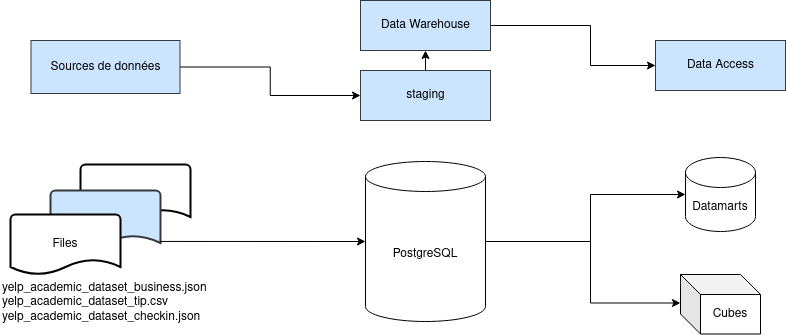

The diagram above was exported from draw.io. Its source (the exported page's mxGraphModel, read from the mxfile embedded in the PNG):
<mxGraphModel dx="2555" dy="963" grid="1" gridSize="10" guides="1" tooltips="1" connect="1" arrows="1" fold="1" page="1" pageScale="1" pageWidth="827" pageHeight="1169" math="0" shadow="0">
  <root>
    <mxCell id="0" />
    <mxCell id="1" parent="0" />
    <mxCell id="662jBh7u8Z_DMIHlt9yP-1" value="Datamarts" style="shape=cylinder3;whiteSpace=wrap;html=1;boundedLbl=1;backgroundOutline=1;size=15;" vertex="1" parent="1">
      <mxGeometry x="485" y="757" width="70" height="74" as="geometry" />
    </mxCell>
    <mxCell id="662jBh7u8Z_DMIHlt9yP-39" style="edgeStyle=orthogonalEdgeStyle;rounded=0;orthogonalLoop=1;jettySize=auto;html=1;entryX=0;entryY=0.5;entryDx=0;entryDy=0;entryPerimeter=0;fontFamily=Helvetica;" edge="1" parent="1" source="662jBh7u8Z_DMIHlt9yP-3" target="662jBh7u8Z_DMIHlt9yP-1">
      <mxGeometry relative="1" as="geometry">
        <Array as="points">
          <mxPoint x="390" y="841" />
          <mxPoint x="390" y="794" />
        </Array>
      </mxGeometry>
    </mxCell>
    <mxCell id="662jBh7u8Z_DMIHlt9yP-40" style="edgeStyle=orthogonalEdgeStyle;rounded=0;orthogonalLoop=1;jettySize=auto;html=1;exitX=1;exitY=0.5;exitDx=0;exitDy=0;exitPerimeter=0;entryX=-0.001;entryY=0.479;entryDx=0;entryDy=0;entryPerimeter=0;fontFamily=Helvetica;" edge="1" parent="1" source="662jBh7u8Z_DMIHlt9yP-3" target="662jBh7u8Z_DMIHlt9yP-5">
      <mxGeometry relative="1" as="geometry">
        <Array as="points">
          <mxPoint x="390" y="841" />
          <mxPoint x="390" y="903" />
        </Array>
      </mxGeometry>
    </mxCell>
    <mxCell id="662jBh7u8Z_DMIHlt9yP-3" value="PostgreSQL" style="shape=cylinder3;whiteSpace=wrap;html=1;boundedLbl=1;backgroundOutline=1;size=15;" vertex="1" parent="1">
      <mxGeometry x="165" y="761" width="120" height="160" as="geometry" />
    </mxCell>
    <mxCell id="662jBh7u8Z_DMIHlt9yP-5" value="Cubes" style="shape=cube;whiteSpace=wrap;html=1;boundedLbl=1;backgroundOutline=1;darkOpacity=0.05;darkOpacity2=0.1;gradientColor=none;" vertex="1" parent="1">
      <mxGeometry x="480" y="874" width="80" height="59.5" as="geometry" />
    </mxCell>
    <mxCell id="662jBh7u8Z_DMIHlt9yP-17" value="" style="strokeWidth=2;html=1;shape=mxgraph.flowchart.document2;whiteSpace=wrap;size=0.25;" vertex="1" parent="1">
      <mxGeometry x="-120" y="764" width="110" height="60" as="geometry" />
    </mxCell>
    <mxCell id="662jBh7u8Z_DMIHlt9yP-21" value="" style="strokeWidth=2;html=1;shape=mxgraph.flowchart.document2;whiteSpace=wrap;size=0.25;fillColor=#cce5ff;strokeColor=#36393d;" vertex="1" parent="1">
      <mxGeometry x="-150" y="790" width="110" height="60" as="geometry" />
    </mxCell>
    <mxCell id="662jBh7u8Z_DMIHlt9yP-22" value="&lt;div&gt;&lt;font face=&quot;Helvetica&quot;&gt;yelp_academic_dataset_business.json&lt;br&gt;&lt;/font&gt;&lt;/div&gt;&lt;div&gt;&lt;font face=&quot;Helvetica&quot;&gt;yelp_academic_dataset_tip.csv&lt;br&gt;yelp_academic_dataset_checkin.json&lt;/font&gt;&lt;/div&gt;" style="text;whiteSpace=wrap;html=1;" vertex="1" parent="1">
      <mxGeometry x="-200" y="874" width="240" height="40" as="geometry" />
    </mxCell>
    <mxCell id="662jBh7u8Z_DMIHlt9yP-23" value="Files" style="strokeWidth=2;html=1;shape=mxgraph.flowchart.document2;whiteSpace=wrap;size=0.25;" vertex="1" parent="1">
      <mxGeometry x="-190" y="814" width="110" height="60" as="geometry" />
    </mxCell>
    <mxCell id="662jBh7u8Z_DMIHlt9yP-41" style="edgeStyle=orthogonalEdgeStyle;rounded=0;orthogonalLoop=1;jettySize=auto;html=1;exitX=1;exitY=0.5;exitDx=0;exitDy=0;fontFamily=Helvetica;" edge="1" parent="1" source="662jBh7u8Z_DMIHlt9yP-31" target="662jBh7u8Z_DMIHlt9yP-32">
      <mxGeometry relative="1" as="geometry" />
    </mxCell>
    <mxCell id="662jBh7u8Z_DMIHlt9yP-31" value="Sources de données" style="html=1;fontFamily=Helvetica;fillColor=#cce5ff;strokeColor=#36393d;" vertex="1" parent="1">
      <mxGeometry x="-169.5" y="640" width="149" height="53" as="geometry" />
    </mxCell>
    <mxCell id="662jBh7u8Z_DMIHlt9yP-42" style="edgeStyle=orthogonalEdgeStyle;rounded=0;orthogonalLoop=1;jettySize=auto;html=1;exitX=0.5;exitY=0;exitDx=0;exitDy=0;entryX=0.5;entryY=1;entryDx=0;entryDy=0;fontFamily=Helvetica;" edge="1" parent="1" source="662jBh7u8Z_DMIHlt9yP-32" target="662jBh7u8Z_DMIHlt9yP-33">
      <mxGeometry relative="1" as="geometry" />
    </mxCell>
    <mxCell id="662jBh7u8Z_DMIHlt9yP-32" value="staging" style="html=1;fontFamily=Helvetica;fillColor=#cce5ff;strokeColor=#36393d;" vertex="1" parent="1">
      <mxGeometry x="160" y="670" width="130" height="50" as="geometry" />
    </mxCell>
    <mxCell id="662jBh7u8Z_DMIHlt9yP-43" style="edgeStyle=orthogonalEdgeStyle;rounded=0;orthogonalLoop=1;jettySize=auto;html=1;entryX=0;entryY=0.5;entryDx=0;entryDy=0;fontFamily=Helvetica;" edge="1" parent="1" source="662jBh7u8Z_DMIHlt9yP-33" target="662jBh7u8Z_DMIHlt9yP-34">
      <mxGeometry relative="1" as="geometry">
        <Array as="points">
          <mxPoint x="390" y="625" />
          <mxPoint x="390" y="665" />
        </Array>
      </mxGeometry>
    </mxCell>
    <mxCell id="662jBh7u8Z_DMIHlt9yP-33" value="Data Warehouse" style="html=1;fontFamily=Helvetica;fillColor=#cce5ff;strokeColor=#36393d;" vertex="1" parent="1">
      <mxGeometry x="160" y="600" width="130" height="50" as="geometry" />
    </mxCell>
    <mxCell id="662jBh7u8Z_DMIHlt9yP-34" value="Data Access" style="html=1;fontFamily=Helvetica;fillColor=#cce5ff;strokeColor=#36393d;" vertex="1" parent="1">
      <mxGeometry x="455" y="640" width="130" height="50" as="geometry" />
    </mxCell>
    <mxCell id="662jBh7u8Z_DMIHlt9yP-38" value="" style="endArrow=classic;html=1;rounded=0;fontFamily=Helvetica;entryX=0;entryY=0.5;entryDx=0;entryDy=0;entryPerimeter=0;exitX=0.996;exitY=0.849;exitDx=0;exitDy=0;exitPerimeter=0;" edge="1" parent="1" source="662jBh7u8Z_DMIHlt9yP-21" target="662jBh7u8Z_DMIHlt9yP-3">
      <mxGeometry width="50" height="50" relative="1" as="geometry">
        <mxPoint x="80" y="900" as="sourcePoint" />
        <mxPoint x="130" y="850" as="targetPoint" />
      </mxGeometry>
    </mxCell>
  </root>
</mxGraphModel>